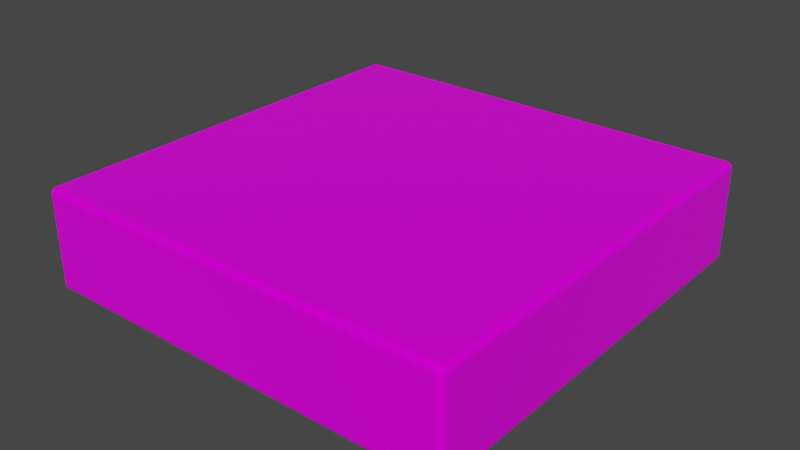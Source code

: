 # Source: tile.blend  (saved by Blender 3.3.6; exported with 4.5.12 LTS)
import bpy
from mathutils import Matrix  # noqa: F401  (used for matrix-valued properties, if any)

bpy.ops.wm.read_factory_settings(use_empty=True)
scene = bpy.context.scene
scene.name = 'Scene'

# ---- collections
col_export = bpy.data.collections.new('Export'); scene.collection.children.link(col_export)

# ---- images (referenced by path relative to the original .blend; pixels are not part of the script)
import os
ASSET_DIR = os.environ.get("B2B_ASSET_DIR", "")  # directory of the original .blend (textures are referenced by path, not embedded)
HERE = os.path.dirname(os.path.abspath(__file__))  # packed textures are extracted next to this script under _unpacked/

def load_image(name, relpath, width, height, colorspace="sRGB"):
    """Load a texture the original file referenced (path relative to the .blend, or extracted next to this script)."""
    p = next((c for c in (os.path.join(HERE, relpath), os.path.join(ASSET_DIR, relpath)) if relpath and os.path.exists(c)), "")
    if p:
        img = bpy.data.images.load(p, check_existing=True)
        img.name = name
    else:  # same state as the original file: an image datablock whose file is absent (Cycles renders it pink)
        img = bpy.data.images.new(name, width, height)
        img.source = "FILE"
        img.filepath = "//" + (relpath or name)
    img.colorspace_settings.name = colorspace
    return img
img_t_tile_p1_png = load_image('T_Tile_P1.png', 'T_Tile_P1.png', 1024, 1024, 'sRGB')

# ---- materials (node trees are filled in below, after node groups)
mat_tilebase = bpy.data.materials.new('TileBase')
mat_tilebase.alpha_threshold = 0.0
mat_tilebase.use_transparent_shadow = False
mat_tilebase.line_color = (0.0, 0.0, 0.0, 1.0)

# ---- material node trees
mat_tilebase.use_nodes = True; mat_tilebase.node_tree.nodes.clear()
_N = mat_tilebase.node_tree.nodes; _L = mat_tilebase.node_tree.links
n0 = _N.new('ShaderNodeOutputMaterial'); n0.name = 'Material Output'; n0.location = (300, 300)
n1 = _N.new('ShaderNodeBsdfPrincipled'); n1.name = 'Principled BSDF'; n1.location = (10, 300)
n1.distribution = 'GGX'
n1.subsurface_method = 'RANDOM_WALK_SKIN'
n1.inputs[2].default_value = 0.1
n1.inputs[3].default_value = 1.45
n1.inputs[13].default_value = 0.1773
n1.inputs[27].default_value = (0.0, 0.0, 0.0, 1.0)
n1.inputs[28].default_value = 1.0
n2 = _N.new('ShaderNodeTexImage'); n2.name = 'Image Texture'; n2.location = (-422, 358)
n2.image = img_t_tile_p1_png
_L.new(n1.outputs[0], n0.inputs[0])
_L.new(n2.outputs[0], n1.inputs[0])
n0.is_active_output = True

# ---- world
world_world = bpy.data.worlds.new('World'); scene.world = world_world
world_world.use_nodes = True; world_world.node_tree.nodes.clear()
_N = world_world.node_tree.nodes; _L = world_world.node_tree.links
n0 = _N.new('ShaderNodeOutputWorld'); n0.name = 'World Output'; n0.location = (300, 300)
n1 = _N.new('ShaderNodeBackground'); n1.name = 'Background'; n1.location = (10, 300)
n1.inputs[0].default_value = (0.05088, 0.05088, 0.05088, 1.0)
_L.new(n1.outputs[0], n0.inputs[0])
n0.is_active_output = True
world_world.color = (0.05088, 0.05088, 0.05088)
world_world.use_sun_shadow = False
world_world.sun_shadow_jitter_overblur = 0.0

# ---- meshes
me_cube = bpy.data.meshes.new('Cube')
me_cube.from_pydata([(0.4769, 0.4929, 0.1007), (0.4769, 0.4769, 0.1167), (0.4929, 0.4769, 0.1007), (0.4769, 0.4921, 0.1056), (0.4769, 0.4898, 0.1101), (0.4818, 0.4921, 0.1007), (0.482, 0.4912, 0.1058), (0.4818, 0.489, 0.1099), (0.4863, 0.4898, 0.1007), (0.4861, 0.489, 0.1056), (0.4854, 0.4875, 0.1091), (0.4818, 0.4769, 0.1159), (0.4863, 0.4769, 0.1136), (0.4769, 0.4818, 0.1159), (0.482, 0.482, 0.115), (0.4861, 0.4818, 0.1128), (0.4769, 0.4863, 0.1136), (0.4818, 0.4861, 0.1128), (0.4854, 0.4854, 0.1113), (0.4921, 0.4818, 0.1007), (0.4898, 0.4863, 0.1007), (0.4921, 0.4769, 0.1056), (0.4912, 0.482, 0.1058), (0.489, 0.4861, 0.1056), (0.4898, 0.4769, 0.1101), (0.489, 0.4818, 0.1099), (0.4875, 0.4854, 0.1091), (0.4769, 0.4769, -0.1167), (0.4769, 0.4929, -0.1007), (0.4929, 0.4769, -0.1007), (0.4769, 0.4818, -0.1159), (0.4769, 0.4863, -0.1136), (0.4818, 0.4769, -0.1159), (0.482, 0.482, -0.115), (0.4818, 0.4861, -0.1128), (0.4863, 0.4769, -0.1136), (0.4861, 0.4818, -0.1128), (0.4854, 0.4854, -0.1113), (0.4818, 0.4921, -0.1007), (0.4863, 0.4898, -0.1007), (0.4769, 0.4921, -0.1056), (0.482, 0.4912, -0.1058), (0.4861, 0.489, -0.1056), (0.4769, 0.4898, -0.1101), (0.4818, 0.489, -0.1099), (0.4854, 0.4875, -0.1091), (0.4921, 0.4769, -0.1056), (0.4898, 0.4769, -0.1101), (0.4921, 0.4818, -0.1007), (0.4912, 0.482, -0.1058), (0.489, 0.4818, -0.1099), (0.4898, 0.4863, -0.1007), (0.489, 0.4861, -0.1056), (0.4875, 0.4854, -0.1091), (0.4929, -0.4769, 0.1007), (0.4769, -0.4769, 0.1167), (0.4769, -0.4929, 0.1007), (0.4921, -0.4769, 0.1056), (0.4898, -0.4769, 0.1101), (0.4921, -0.4818, 0.1007), (0.4912, -0.482, 0.1058), (0.489, -0.4818, 0.1099), (0.4898, -0.4863, 0.1007), (0.489, -0.4861, 0.1056), (0.4875, -0.4854, 0.1091), (0.4769, -0.4818, 0.1159), (0.4769, -0.4863, 0.1136), (0.4818, -0.4769, 0.1159), (0.482, -0.482, 0.115), (0.4818, -0.4861, 0.1128), (0.4863, -0.4769, 0.1136), (0.4861, -0.4818, 0.1128), (0.4854, -0.4854, 0.1113), (0.4818, -0.4921, 0.1007), (0.4863, -0.4898, 0.1007), (0.4769, -0.4921, 0.1056), (0.482, -0.4912, 0.1058), (0.4861, -0.489, 0.1056), (0.4769, -0.4898, 0.1101), (0.4818, -0.489, 0.1099), (0.4854, -0.4875, 0.1091), (0.4929, -0.4769, -0.1007), (0.4769, -0.4929, -0.1007), (0.4769, -0.4769, -0.1167), (0.4921, -0.4818, -0.1007), (0.4898, -0.4863, -0.1007), (0.4921, -0.4769, -0.1056), (0.4912, -0.482, -0.1058), (0.489, -0.4861, -0.1056), (0.4898, -0.4769, -0.1101), (0.489, -0.4818, -0.1099), (0.4875, -0.4854, -0.1091), (0.4769, -0.4921, -0.1056), (0.4769, -0.4898, -0.1101), (0.4818, -0.4921, -0.1007), (0.482, -0.4912, -0.1058), (0.4818, -0.489, -0.1099), (0.4863, -0.4898, -0.1007), (0.4861, -0.489, -0.1056), (0.4854, -0.4875, -0.1091), (0.4818, -0.4769, -0.1159), (0.4863, -0.4769, -0.1136), (0.4769, -0.4818, -0.1159), (0.482, -0.482, -0.115), (0.4861, -0.4818, -0.1128), (0.4769, -0.4863, -0.1136), (0.4818, -0.4861, -0.1128), (0.4854, -0.4854, -0.1113), (-0.4769, 0.4929, 0.1007), (-0.4929, 0.4769, 0.1007), (-0.4769, 0.4769, 0.1167), (-0.4818, 0.4921, 0.1007), (-0.4863, 0.4898, 0.1007), (-0.4769, 0.4921, 0.1056), (-0.482, 0.4912, 0.1058), (-0.4861, 0.489, 0.1056), (-0.4769, 0.4898, 0.1101), (-0.4818, 0.489, 0.1099), (-0.4854, 0.4875, 0.1091), (-0.4921, 0.4769, 0.1056), (-0.4898, 0.4769, 0.1101), (-0.4921, 0.4818, 0.1007), (-0.4912, 0.482, 0.1058), (-0.489, 0.4818, 0.1099), (-0.4898, 0.4863, 0.1007), (-0.489, 0.4861, 0.1056), (-0.4875, 0.4854, 0.1091), (-0.4769, 0.4818, 0.1159), (-0.4769, 0.4863, 0.1136), (-0.4818, 0.4769, 0.1159), (-0.482, 0.482, 0.115), (-0.4818, 0.4861, 0.1128), (-0.4863, 0.4769, 0.1136), (-0.4861, 0.4818, 0.1128), (-0.4854, 0.4854, 0.1113), (-0.4929, 0.4769, -0.1007), (-0.4769, 0.4929, -0.1007), (-0.4769, 0.4769, -0.1167), (-0.4921, 0.4818, -0.1007), (-0.4898, 0.4863, -0.1007), (-0.4921, 0.4769, -0.1056), (-0.4912, 0.482, -0.1058), (-0.489, 0.4861, -0.1056), (-0.4898, 0.4769, -0.1101), (-0.489, 0.4818, -0.1099), (-0.4875, 0.4854, -0.1091), (-0.4769, 0.4921, -0.1056), (-0.4769, 0.4898, -0.1101), (-0.4818, 0.4921, -0.1007), (-0.482, 0.4912, -0.1058), (-0.4818, 0.489, -0.1099), (-0.4863, 0.4898, -0.1007), (-0.4861, 0.489, -0.1056), (-0.4854, 0.4875, -0.1091), (-0.4818, 0.4769, -0.1159), (-0.4863, 0.4769, -0.1136), (-0.4769, 0.4818, -0.1159), (-0.482, 0.482, -0.115), (-0.4861, 0.4818, -0.1128), (-0.4769, 0.4863, -0.1136), (-0.4818, 0.4861, -0.1128), (-0.4854, 0.4854, -0.1113), (-0.4929, -0.4769, 0.1007), (-0.4769, -0.4929, 0.1007), (-0.4769, -0.4769, 0.1167), (-0.4921, -0.4818, 0.1007), (-0.4898, -0.4863, 0.1007), (-0.4921, -0.4769, 0.1056), (-0.4912, -0.482, 0.1058), (-0.489, -0.4861, 0.1056), (-0.4898, -0.4769, 0.1101), (-0.489, -0.4818, 0.1099), (-0.4875, -0.4854, 0.1091), (-0.4769, -0.4921, 0.1056), (-0.4769, -0.4898, 0.1101), (-0.4818, -0.4921, 0.1007), (-0.482, -0.4912, 0.1058), (-0.4818, -0.489, 0.1099), (-0.4863, -0.4898, 0.1007), (-0.4861, -0.489, 0.1056), (-0.4854, -0.4875, 0.1091), (-0.4818, -0.4769, 0.1159), (-0.4863, -0.4769, 0.1136), (-0.4769, -0.4818, 0.1159), (-0.482, -0.482, 0.115), (-0.4861, -0.4818, 0.1128), (-0.4769, -0.4863, 0.1136), (-0.4818, -0.4861, 0.1128), (-0.4854, -0.4854, 0.1113), (-0.4769, -0.4769, -0.1167), (-0.4769, -0.4929, -0.1007), (-0.4929, -0.4769, -0.1007), (-0.4769, -0.4818, -0.1159), (-0.4769, -0.4863, -0.1136), (-0.4818, -0.4769, -0.1159), (-0.482, -0.482, -0.115), (-0.4818, -0.4861, -0.1128), (-0.4863, -0.4769, -0.1136), (-0.4861, -0.4818, -0.1128), (-0.4854, -0.4854, -0.1113), (-0.4818, -0.4921, -0.1007), (-0.4863, -0.4898, -0.1007), (-0.4769, -0.4921, -0.1056), (-0.482, -0.4912, -0.1058), (-0.4861, -0.489, -0.1056), (-0.4769, -0.4898, -0.1101), (-0.4818, -0.489, -0.1099), (-0.4854, -0.4875, -0.1091), (-0.4921, -0.4769, -0.1056), (-0.4898, -0.4769, -0.1101), (-0.4921, -0.4818, -0.1007), (-0.4912, -0.482, -0.1058), (-0.489, -0.4818, -0.1099), (-0.4898, -0.4863, -0.1007), (-0.489, -0.4861, -0.1056), (-0.4875, -0.4854, -0.1091)], [], [(137, 27, 83, 189), (191, 162, 109, 135), (82, 56, 163, 190), (1, 110, 164, 55), (29, 2, 54, 81), (0, 3, 6, 5), (3, 4, 7, 6), (4, 16, 17, 7), (5, 6, 9, 8), (6, 7, 10, 9), (7, 17, 18, 10), (1, 11, 14, 13), (11, 12, 15, 14), (12, 24, 25, 15), (13, 14, 17, 16), (14, 15, 18, 17), (15, 25, 26, 18), (2, 19, 22, 21), (19, 20, 23, 22), (20, 8, 9, 23), (21, 22, 25, 24), (22, 23, 26, 25), (23, 9, 10, 26), (10, 18, 26), (27, 30, 33, 32), (30, 31, 34, 33), (31, 43, 44, 34), (32, 33, 36, 35), (33, 34, 37, 36), (34, 44, 45, 37), (28, 38, 41, 40), (38, 39, 42, 41), (39, 51, 52, 42), (40, 41, 44, 43), (41, 42, 45, 44), (42, 52, 53, 45), (29, 46, 49, 48), (46, 47, 50, 49), (47, 35, 36, 50), (48, 49, 52, 51), (49, 50, 53, 52), (50, 36, 37, 53), (37, 45, 53), (54, 57, 60, 59), (57, 58, 61, 60), (58, 70, 71, 61), (59, 60, 63, 62), (60, 61, 64, 63), (61, 71, 72, 64), (55, 65, 68, 67), (65, 66, 69, 68), (66, 78, 79, 69), (67, 68, 71, 70), (68, 69, 72, 71), (69, 79, 80, 72), (56, 73, 76, 75), (73, 74, 77, 76), (74, 62, 63, 77), (75, 76, 79, 78), (76, 77, 80, 79), (77, 63, 64, 80), (64, 72, 80), (81, 84, 87, 86), (84, 85, 88, 87), (85, 97, 98, 88), (86, 87, 90, 89), (87, 88, 91, 90), (88, 98, 99, 91), (82, 92, 95, 94), (92, 93, 96, 95), (93, 105, 106, 96), (94, 95, 98, 97), (95, 96, 99, 98), (96, 106, 107, 99), (83, 100, 103, 102), (100, 101, 104, 103), (101, 89, 90, 104), (102, 103, 106, 105), (103, 104, 107, 106), (104, 90, 91, 107), (91, 99, 107), (108, 111, 114, 113), (111, 112, 115, 114), (112, 124, 125, 115), (113, 114, 117, 116), (114, 115, 118, 117), (115, 125, 126, 118), (109, 119, 122, 121), (119, 120, 123, 122), (120, 132, 133, 123), (121, 122, 125, 124), (122, 123, 126, 125), (123, 133, 134, 126), (110, 127, 130, 129), (127, 128, 131, 130), (128, 116, 117, 131), (129, 130, 133, 132), (130, 131, 134, 133), (131, 117, 118, 134), (118, 126, 134), (135, 138, 141, 140), (138, 139, 142, 141), (139, 151, 152, 142), (140, 141, 144, 143), (141, 142, 145, 144), (142, 152, 153, 145), (136, 146, 149, 148), (146, 147, 150, 149), (147, 159, 160, 150), (148, 149, 152, 151), (149, 150, 153, 152), (150, 160, 161, 153), (137, 154, 157, 156), (154, 155, 158, 157), (155, 143, 144, 158), (156, 157, 160, 159), (157, 158, 161, 160), (158, 144, 145, 161), (145, 153, 161), (162, 165, 168, 167), (165, 166, 169, 168), (166, 178, 179, 169), (167, 168, 171, 170), (168, 169, 172, 171), (169, 179, 180, 172), (163, 173, 176, 175), (173, 174, 177, 176), (174, 186, 187, 177), (175, 176, 179, 178), (176, 177, 180, 179), (177, 187, 188, 180), (164, 181, 184, 183), (181, 182, 185, 184), (182, 170, 171, 185), (183, 184, 187, 186), (184, 185, 188, 187), (185, 171, 172, 188), (172, 180, 188), (189, 192, 195, 194), (192, 193, 196, 195), (193, 205, 206, 196), (194, 195, 198, 197), (195, 196, 199, 198), (196, 206, 207, 199), (190, 200, 203, 202), (200, 201, 204, 203), (201, 213, 214, 204), (202, 203, 206, 205), (203, 204, 207, 206), (204, 214, 215, 207), (191, 208, 211, 210), (208, 209, 212, 211), (209, 197, 198, 212), (210, 211, 214, 213), (211, 212, 215, 214), (212, 198, 199, 215), (199, 207, 215), (137, 189, 194, 154), (154, 194, 197, 155), (155, 197, 209, 143), (143, 209, 208, 140), (140, 208, 191, 135), (27, 137, 156, 30), (30, 156, 159, 31), (31, 159, 147, 43), (43, 147, 146, 40), (40, 146, 136, 28), (2, 29, 48, 19), (19, 48, 51, 20), (20, 51, 39, 8), (8, 39, 38, 5), (5, 38, 28, 0), (190, 163, 175, 200), (200, 175, 178, 201), (201, 178, 166, 213), (213, 166, 165, 210), (210, 165, 162, 191), (56, 82, 94, 73), (73, 94, 97, 74), (74, 97, 85, 62), (62, 85, 84, 59), (59, 84, 81, 54), (108, 136, 148, 111), (111, 148, 151, 112), (112, 151, 139, 124), (124, 139, 138, 121), (121, 138, 135, 109), (55, 164, 183, 65), (65, 183, 186, 66), (66, 186, 174, 78), (78, 174, 173, 75), (75, 173, 163, 56), (1, 55, 67, 11), (11, 67, 70, 12), (12, 70, 58, 24), (24, 58, 57, 21), (21, 57, 54, 2), (189, 83, 102, 192), (192, 102, 105, 193), (193, 105, 93, 205), (205, 93, 92, 202), (202, 92, 82, 190), (164, 110, 129, 181), (181, 129, 132, 182), (182, 132, 120, 170), (170, 120, 119, 167), (167, 119, 109, 162), (110, 1, 13, 127), (127, 13, 16, 128), (128, 16, 4, 116), (116, 4, 3, 113), (113, 3, 0, 108), (83, 27, 32, 100), (100, 32, 35, 101), (101, 35, 47, 89), (89, 47, 46, 86), (86, 46, 29, 81), (136, 108, 0, 28)])
_uv = me_cube.uv_layers.new(name='UVMap')
_uv.uv.foreach_set('vector', [0.008484, 0.4924, 0.008484, 0.008484, 0.4924, 0.008484, 0.4924, 0.4924, 0.3635, 0.5116, 0.4657, 0.5112, 0.4675, 0.9574, 0.3653, 0.9578, 0.1256, 0.5097, 0.227, 0.5112, 0.227, 0.9917, 0.1256, 0.9902, 0.5094, 0.4924, 0.5094, 0.008484, 0.9933, 0.008484, 0.9933, 0.4924, 0.008484, 0.5097, 0.1107, 0.5097, 0.1107, 0.9901, 0.00848, 0.9901, 0.3465, 0.9583, 0.349, 0.9581, 0.3491, 0.9603, 0.3465, 0.9604, 0.349, 0.9581, 0.3513, 0.9577, 0.3512, 0.9598, 0.3491, 0.9603, 0.5028, 0.4924, 0.5046, 0.4924, 0.5047, 0.4949, 0.5032, 0.4949, 0.3465, 0.9604, 0.3491, 0.9603, 0.349, 0.9618, 0.3465, 0.9621, 0.3491, 0.9603, 0.3512, 0.9598, 0.3508, 0.9612, 0.349, 0.9618, 0.5032, 0.4949, 0.5047, 0.4949, 0.5051, 0.4967, 0.504, 0.4967, 0.5094, 0.4924, 0.5094, 0.4949, 0.5068, 0.495, 0.5069, 0.4924, 0.5094, 0.4949, 0.5094, 0.4972, 0.5069, 0.4971, 0.5068, 0.495, 0.1172, 0.5093, 0.1154, 0.5095, 0.1153, 0.507, 0.1168, 0.5069, 0.5069, 0.4924, 0.5068, 0.495, 0.5047, 0.4949, 0.5046, 0.4924, 0.5068, 0.495, 0.5069, 0.4971, 0.5051, 0.4967, 0.5047, 0.4949, 0.1168, 0.5069, 0.1153, 0.507, 0.1149, 0.5052, 0.116, 0.505, 0.1107, 0.5097, 0.1107, 0.5072, 0.1132, 0.5071, 0.1132, 0.5097, 0.1107, 0.5072, 0.1107, 0.5048, 0.1131, 0.5049, 0.1132, 0.5071, 0.1107, 0.5048, 0.1107, 0.5028, 0.1131, 0.5032, 0.1131, 0.5049, 0.1132, 0.5097, 0.1132, 0.5071, 0.1153, 0.507, 0.1154, 0.5095, 0.1132, 0.5071, 0.1131, 0.5049, 0.1149, 0.5052, 0.1153, 0.507, 0.1131, 0.5049, 0.1131, 0.5032, 0.1149, 0.5039, 0.1149, 0.5052, 0.1149, 0.5039, 0.116, 0.505, 0.1149, 0.5052, 0.008484, 0.008484, 0.005979, 0.008484, 0.005898, 0.005913, 0.008484, 0.005979, 0.005979, 0.008484, 0.003721, 0.008484, 0.003831, 0.005997, 0.005898, 0.005913, 0.003721, 0.008484, 0.001927, 0.008484, 0.002338, 0.00599, 0.003831, 0.005997, 0.008484, 0.005979, 0.005898, 0.005913, 0.00599, 0.003827, 0.008484, 0.003721, 0.005898, 0.005913, 0.003831, 0.005997, 0.004196, 0.004196, 0.00599, 0.003827, 0.003831, 0.005997, 0.002338, 0.00599, 0.003108, 0.004196, 0.004196, 0.004196, 0.2444, 0.9583, 0.2444, 0.9604, 0.2418, 0.9603, 0.2418, 0.9581, 0.2444, 0.9604, 0.2444, 0.9621, 0.2419, 0.9618, 0.2418, 0.9603, 0.008484, 0.5028, 0.008484, 0.5048, 0.00599, 0.5049, 0.005997, 0.5032, 0.2418, 0.9581, 0.2418, 0.9603, 0.2397, 0.9598, 0.2396, 0.9577, 0.2418, 0.9603, 0.2419, 0.9618, 0.2401, 0.9612, 0.2397, 0.9598, 0.005997, 0.5032, 0.00599, 0.5049, 0.004196, 0.5052, 0.004196, 0.5039, 0.008484, 0.5097, 0.005979, 0.5097, 0.005899, 0.5071, 0.008484, 0.5072, 0.005979, 0.5097, 0.003721, 0.5095, 0.003831, 0.507, 0.005899, 0.5071, 0.003721, 0.5095, 0.001927, 0.5093, 0.002338, 0.5068, 0.003831, 0.507, 0.008484, 0.5072, 0.005899, 0.5071, 0.00599, 0.5049, 0.008484, 0.5048, 0.005899, 0.5071, 0.003831, 0.507, 0.004196, 0.5052, 0.00599, 0.5049, 0.003831, 0.507, 0.002338, 0.5068, 0.003108, 0.505, 0.004196, 0.5052, 0.003108, 0.505, 0.004196, 0.5039, 0.004196, 0.5052, 0.1107, 0.9901, 0.1132, 0.9901, 0.1132, 0.9926, 0.1107, 0.9926, 0.1132, 0.9901, 0.1154, 0.99, 0.1153, 0.9924, 0.1132, 0.9926, 0.9933, 0.499, 0.9933, 0.4972, 0.9958, 0.4971, 0.9958, 0.4986, 0.1107, 0.9926, 0.1132, 0.9926, 0.1131, 0.9945, 0.1107, 0.9947, 0.1132, 0.9926, 0.1153, 0.9924, 0.1149, 0.9941, 0.1131, 0.9945, 0.9958, 0.4986, 0.9958, 0.4971, 0.9976, 0.4967, 0.9976, 0.4978, 0.9933, 0.4924, 0.9958, 0.4924, 0.9959, 0.495, 0.9933, 0.4949, 0.9958, 0.4924, 0.9981, 0.4924, 0.998, 0.4949, 0.9959, 0.495, 0.234, 0.5109, 0.232, 0.5111, 0.2319, 0.5085, 0.2336, 0.5084, 0.9933, 0.4949, 0.9959, 0.495, 0.9958, 0.4971, 0.9933, 0.4972, 0.9959, 0.495, 0.998, 0.4949, 0.9976, 0.4967, 0.9958, 0.4971, 0.2336, 0.5084, 0.2319, 0.5085, 0.2316, 0.5067, 0.2328, 0.5065, 0.227, 0.5112, 0.2271, 0.5086, 0.2297, 0.5085, 0.2296, 0.5112, 0.2271, 0.5086, 0.2272, 0.5063, 0.2298, 0.5064, 0.2297, 0.5085, 0.2272, 0.5063, 0.2274, 0.5043, 0.2299, 0.5047, 0.2298, 0.5064, 0.2296, 0.5112, 0.2297, 0.5085, 0.2319, 0.5085, 0.232, 0.5111, 0.2297, 0.5085, 0.2298, 0.5064, 0.2316, 0.5067, 0.2319, 0.5085, 0.2298, 0.5064, 0.2299, 0.5047, 0.2318, 0.5055, 0.2316, 0.5067, 0.2318, 0.5055, 0.2328, 0.5065, 0.2316, 0.5067, 0.00848, 0.9901, 0.00848, 0.9926, 0.005909, 0.9926, 0.005975, 0.9901, 0.00848, 0.9926, 0.00848, 0.9947, 0.005993, 0.9945, 0.005909, 0.9926, 0.126, 0.5028, 0.1258, 0.5048, 0.1234, 0.5048, 0.1236, 0.5032, 0.005975, 0.9901, 0.005909, 0.9926, 0.003823, 0.9924, 0.003717, 0.99, 0.005909, 0.9926, 0.005993, 0.9945, 0.004192, 0.9941, 0.003823, 0.9924, 0.1236, 0.5032, 0.1234, 0.5048, 0.1217, 0.5051, 0.1218, 0.5039, 0.1256, 0.5097, 0.1232, 0.5096, 0.1231, 0.507, 0.1257, 0.5072, 0.1232, 0.5096, 0.1211, 0.5095, 0.1212, 0.507, 0.1231, 0.507, 0.499, 0.008484, 0.4972, 0.008484, 0.4971, 0.00599, 0.4986, 0.005997, 0.1257, 0.5072, 0.1231, 0.507, 0.1234, 0.5048, 0.1258, 0.5048, 0.1231, 0.507, 0.1212, 0.507, 0.1217, 0.5051, 0.1234, 0.5048, 0.4986, 0.005997, 0.4971, 0.00599, 0.4967, 0.004196, 0.4978, 0.004196, 0.4924, 0.008484, 0.4924, 0.005979, 0.495, 0.005898, 0.4949, 0.008484, 0.4924, 0.005979, 0.4924, 0.003721, 0.4949, 0.003831, 0.495, 0.005898, 0.4924, 0.003721, 0.4924, 0.001927, 0.4949, 0.002338, 0.4949, 0.003831, 0.4949, 0.008484, 0.495, 0.005898, 0.4971, 0.00599, 0.4972, 0.008484, 0.495, 0.005898, 0.4949, 0.003831, 0.4967, 0.004196, 0.4971, 0.00599, 0.4949, 0.003831, 0.4949, 0.002338, 0.4967, 0.003108, 0.4967, 0.004196, 0.4967, 0.003108, 0.4978, 0.004196, 0.4967, 0.004196, 0.3465, 0.5121, 0.3465, 0.5096, 0.3491, 0.5094, 0.349, 0.5119, 0.3465, 0.5096, 0.3465, 0.5071, 0.349, 0.5071, 0.3491, 0.5094, 0.3465, 0.5071, 0.3465, 0.5048, 0.349, 0.5051, 0.349, 0.5071, 0.349, 0.5119, 0.3491, 0.5094, 0.3512, 0.509, 0.3513, 0.5115, 0.3491, 0.5094, 0.349, 0.5071, 0.3508, 0.5071, 0.3512, 0.509, 0.349, 0.5071, 0.349, 0.5051, 0.3508, 0.5057, 0.3508, 0.5071, 0.4675, 0.9574, 0.47, 0.9572, 0.4701, 0.9594, 0.4675, 0.9596, 0.47, 0.9572, 0.4722, 0.9568, 0.4721, 0.9589, 0.4701, 0.9594, 0.5094, 0.001927, 0.5094, 0.003721, 0.5069, 0.003827, 0.5069, 0.002333, 0.3465, 0.5028, 0.3491, 0.5033, 0.349, 0.5051, 0.3465, 0.5048, 0.3491, 0.5033, 0.3512, 0.5043, 0.3508, 0.5057, 0.349, 0.5051, 0.5069, 0.002333, 0.5069, 0.003827, 0.5051, 0.004196, 0.5051, 0.003108, 0.5094, 0.008484, 0.5069, 0.008484, 0.5068, 0.005913, 0.5094, 0.005979, 0.5069, 0.008484, 0.5046, 0.008484, 0.5047, 0.005997, 0.5068, 0.005913, 0.3531, 0.5108, 0.3513, 0.5115, 0.3512, 0.509, 0.3527, 0.5085, 0.5094, 0.005979, 0.5068, 0.005913, 0.5069, 0.003827, 0.5094, 0.003721, 0.5068, 0.005913, 0.5047, 0.005997, 0.5051, 0.004196, 0.5069, 0.003827, 0.3527, 0.5085, 0.3512, 0.509, 0.3508, 0.5071, 0.3519, 0.5067, 0.3508, 0.5071, 0.3508, 0.5057, 0.3519, 0.5067, 0.3653, 0.9578, 0.3653, 0.96, 0.3627, 0.9599, 0.3628, 0.9577, 0.2444, 0.5028, 0.2444, 0.5048, 0.2419, 0.5051, 0.2418, 0.5033, 0.2444, 0.5048, 0.2444, 0.5071, 0.2419, 0.507, 0.2419, 0.5051, 0.3628, 0.9577, 0.3627, 0.9599, 0.3607, 0.9594, 0.3605, 0.9572, 0.2418, 0.5033, 0.2419, 0.5051, 0.2401, 0.5057, 0.2397, 0.5043, 0.2419, 0.5051, 0.2419, 0.507, 0.2401, 0.5071, 0.2401, 0.5057, 0.2444, 0.5121, 0.2419, 0.5119, 0.2418, 0.5094, 0.2444, 0.5096, 0.2419, 0.5119, 0.2396, 0.5115, 0.2397, 0.509, 0.2418, 0.5094, 0.2396, 0.5115, 0.2378, 0.5108, 0.2382, 0.5085, 0.2397, 0.509, 0.2444, 0.5096, 0.2418, 0.5094, 0.2419, 0.507, 0.2444, 0.5071, 0.2418, 0.5094, 0.2397, 0.509, 0.2401, 0.5071, 0.2419, 0.507, 0.2397, 0.509, 0.2382, 0.5085, 0.239, 0.5067, 0.2401, 0.5071, 0.008484, 0.4924, 0.008484, 0.4949, 0.005913, 0.495, 0.005979, 0.4924, 0.008484, 0.4949, 0.008484, 0.4972, 0.005997, 0.4971, 0.005913, 0.495, 0.008484, 0.4972, 0.008484, 0.499, 0.00599, 0.4986, 0.005997, 0.4971, 0.005979, 0.4924, 0.005913, 0.495, 0.003827, 0.4949, 0.003721, 0.4924, 0.005913, 0.495, 0.005997, 0.4971, 0.004196, 0.4967, 0.003827, 0.4949, 0.005997, 0.4971, 0.00599, 0.4986, 0.004196, 0.4978, 0.004196, 0.4967, 0.2401, 0.5057, 0.2401, 0.5071, 0.239, 0.5067, 0.4657, 0.5112, 0.4657, 0.5087, 0.4682, 0.5085, 0.4682, 0.511, 0.4657, 0.5087, 0.4657, 0.5062, 0.4682, 0.5062, 0.4682, 0.5085, 0.4657, 0.5062, 0.4657, 0.5039, 0.4682, 0.5042, 0.4682, 0.5062, 0.4682, 0.511, 0.4682, 0.5085, 0.4703, 0.5081, 0.4704, 0.5106, 0.4682, 0.5085, 0.4682, 0.5062, 0.47, 0.5062, 0.4703, 0.5081, 0.4682, 0.5062, 0.4682, 0.5042, 0.4699, 0.5048, 0.47, 0.5062, 0.227, 0.9917, 0.2296, 0.9917, 0.2297, 0.9942, 0.2271, 0.9941, 0.2296, 0.9917, 0.232, 0.9916, 0.2319, 0.994, 0.2297, 0.9942, 0.232, 0.9916, 0.234, 0.9914, 0.2336, 0.9938, 0.2319, 0.994, 0.2271, 0.9941, 0.2297, 0.9942, 0.2298, 0.9961, 0.2272, 0.9962, 0.2297, 0.9942, 0.2319, 0.994, 0.2316, 0.9957, 0.2298, 0.9961, 0.2319, 0.994, 0.2336, 0.9938, 0.2328, 0.9956, 0.2316, 0.9957, 0.9933, 0.008484, 0.9933, 0.005979, 0.9959, 0.005898, 0.9958, 0.008484, 0.9933, 0.005979, 0.9933, 0.003721, 0.9958, 0.003831, 0.9959, 0.005898, 0.4722, 0.5099, 0.4704, 0.5106, 0.4703, 0.5081, 0.4718, 0.5076, 0.9958, 0.008484, 0.9959, 0.005898, 0.998, 0.00599, 0.9981, 0.008484, 0.9959, 0.005898, 0.9958, 0.003831, 0.9976, 0.004196, 0.998, 0.00599, 0.4718, 0.5076, 0.4703, 0.5081, 0.47, 0.5062, 0.471, 0.5058, 0.47, 0.5062, 0.4699, 0.5048, 0.471, 0.5058, 0.4924, 0.4924, 0.4949, 0.4924, 0.495, 0.495, 0.4924, 0.4949, 0.4949, 0.4924, 0.4972, 0.4924, 0.4971, 0.4949, 0.495, 0.495, 0.4972, 0.4924, 0.499, 0.4924, 0.4986, 0.4949, 0.4971, 0.4949, 0.4924, 0.4949, 0.495, 0.495, 0.4949, 0.4971, 0.4924, 0.4972, 0.495, 0.495, 0.4971, 0.4949, 0.4967, 0.4967, 0.4949, 0.4971, 0.4971, 0.4949, 0.4986, 0.4949, 0.4978, 0.4967, 0.4967, 0.4967, 0.1256, 0.9902, 0.1257, 0.9927, 0.1232, 0.9927, 0.1232, 0.9901, 0.1257, 0.9927, 0.1258, 0.9948, 0.1234, 0.9946, 0.1232, 0.9927, 0.3635, 0.5043, 0.3635, 0.5066, 0.361, 0.5066, 0.361, 0.5046, 0.1232, 0.9901, 0.1232, 0.9927, 0.1212, 0.9924, 0.1211, 0.99, 0.3609, 0.5028, 0.361, 0.5046, 0.3592, 0.5052, 0.3588, 0.5038, 0.361, 0.5046, 0.361, 0.5066, 0.3592, 0.5066, 0.3592, 0.5052, 0.3635, 0.5116, 0.361, 0.5115, 0.3609, 0.5089, 0.3635, 0.5092, 0.361, 0.5115, 0.3588, 0.511, 0.3588, 0.5086, 0.3609, 0.5089, 0.3588, 0.511, 0.357, 0.5104, 0.3574, 0.508, 0.3588, 0.5086, 0.3635, 0.5092, 0.3609, 0.5089, 0.361, 0.5066, 0.3635, 0.5066, 0.3609, 0.5089, 0.3588, 0.5086, 0.3592, 0.5066, 0.361, 0.5066, 0.3588, 0.5086, 0.3574, 0.508, 0.3581, 0.5062, 0.3592, 0.5066, 0.3581, 0.5062, 0.3592, 0.5052, 0.3592, 0.5066, 0.008484, 0.4924, 0.4924, 0.4924, 0.4924, 0.4949, 0.008484, 0.4949, 0.008484, 0.4949, 0.4924, 0.4949, 0.4924, 0.4972, 0.008484, 0.4972, 0.008484, 0.4972, 0.4924, 0.4972, 0.4924, 0.499, 0.008484, 0.499, 0.3605, 0.9572, 0.3588, 0.511, 0.361, 0.5115, 0.3628, 0.9577, 0.3628, 0.9577, 0.361, 0.5115, 0.3635, 0.5116, 0.3653, 0.9578, 0.008484, 0.008484, 0.008484, 0.4924, 0.005979, 0.4924, 0.005979, 0.008484, 0.005979, 0.008484, 0.005979, 0.4924, 0.003721, 0.4924, 0.003721, 0.008484, 0.003721, 0.008484, 0.003721, 0.4924, 0.001927, 0.4924, 0.001927, 0.008484, 0.2396, 0.9577, 0.2396, 0.5115, 0.2419, 0.5119, 0.2418, 0.9581, 0.2418, 0.9581, 0.2419, 0.5119, 0.2444, 0.5121, 0.2444, 0.9583, 0.1107, 0.5097, 0.008484, 0.5097, 0.008484, 0.5072, 0.1107, 0.5072, 0.1107, 0.5072, 0.008484, 0.5072, 0.008484, 0.5048, 0.1107, 0.5048, 0.1107, 0.5048, 0.008484, 0.5048, 0.008484, 0.5028, 0.1107, 0.5028, 0.3465, 0.9621, 0.2444, 0.9621, 0.2444, 0.9604, 0.3465, 0.9604, 0.3465, 0.9604, 0.2444, 0.9604, 0.2444, 0.9583, 0.3465, 0.9583, 0.1256, 0.9902, 0.227, 0.9917, 0.2271, 0.9941, 0.1257, 0.9927, 0.1257, 0.9927, 0.2271, 0.9941, 0.2272, 0.9962, 0.1258, 0.9948, 0.3635, 0.5043, 0.4657, 0.5039, 0.4657, 0.5062, 0.3635, 0.5066, 0.3635, 0.5066, 0.4657, 0.5062, 0.4657, 0.5087, 0.3635, 0.5092, 0.3635, 0.5092, 0.4657, 0.5087, 0.4657, 0.5112, 0.3635, 0.5116, 0.227, 0.5112, 0.1256, 0.5097, 0.1257, 0.5072, 0.2271, 0.5086, 0.2271, 0.5086, 0.1257, 0.5072, 0.1258, 0.5048, 0.2272, 0.5063, 0.2272, 0.5063, 0.1258, 0.5048, 0.126, 0.5028, 0.2274, 0.5043, 0.1107, 0.9947, 0.00848, 0.9947, 0.00848, 0.9926, 0.1107, 0.9926, 0.1107, 0.9926, 0.00848, 0.9926, 0.00848, 0.9901, 0.1107, 0.9901, 0.3465, 0.5121, 0.2444, 0.5121, 0.2444, 0.5096, 0.3465, 0.5096, 0.3465, 0.5096, 0.2444, 0.5096, 0.2444, 0.5071, 0.3465, 0.5071, 0.3465, 0.5071, 0.2444, 0.5071, 0.2444, 0.5048, 0.3465, 0.5048, 0.3465, 0.5048, 0.2444, 0.5048, 0.2444, 0.5028, 0.3465, 0.5028, 0.4675, 0.9596, 0.3653, 0.96, 0.3653, 0.9578, 0.4675, 0.9574, 0.9933, 0.4924, 0.9933, 0.008484, 0.9958, 0.008484, 0.9958, 0.4924, 0.9958, 0.4924, 0.9958, 0.008484, 0.9981, 0.008484, 0.9981, 0.4924, 0.234, 0.5109, 0.234, 0.9914, 0.232, 0.9916, 0.232, 0.5111, 0.232, 0.5111, 0.232, 0.9916, 0.2296, 0.9917, 0.2296, 0.5112, 0.2296, 0.5112, 0.2296, 0.9917, 0.227, 0.9917, 0.227, 0.5112, 0.5094, 0.4924, 0.9933, 0.4924, 0.9933, 0.4949, 0.5094, 0.4949, 0.5094, 0.4949, 0.9933, 0.4949, 0.9933, 0.4972, 0.5094, 0.4972, 0.5094, 0.4972, 0.9933, 0.4972, 0.9933, 0.499, 0.5094, 0.499, 0.1154, 0.5095, 0.1154, 0.99, 0.1132, 0.9901, 0.1132, 0.5097, 0.1132, 0.5097, 0.1132, 0.9901, 0.1107, 0.9901, 0.1107, 0.5097, 0.4924, 0.4924, 0.4924, 0.008484, 0.4949, 0.008484, 0.4949, 0.4924, 0.4949, 0.4924, 0.4949, 0.008484, 0.4972, 0.008484, 0.4972, 0.4924, 0.4972, 0.4924, 0.4972, 0.008484, 0.499, 0.008484, 0.499, 0.4924, 0.1211, 0.99, 0.1211, 0.5095, 0.1232, 0.5096, 0.1232, 0.9901, 0.1232, 0.9901, 0.1232, 0.5096, 0.1256, 0.5097, 0.1256, 0.9902, 0.9933, 0.008484, 0.5094, 0.008484, 0.5094, 0.005979, 0.9933, 0.005979, 0.9933, 0.005979, 0.5094, 0.005979, 0.5094, 0.003721, 0.9933, 0.003721, 0.9933, 0.003721, 0.5094, 0.003721, 0.5094, 0.001927, 0.9933, 0.001927, 0.4704, 0.5106, 0.4722, 0.9568, 0.47, 0.9572, 0.4682, 0.511, 0.4682, 0.511, 0.47, 0.9572, 0.4675, 0.9574, 0.4657, 0.5112, 0.5094, 0.008484, 0.5094, 0.4924, 0.5069, 0.4924, 0.5069, 0.008484, 0.5069, 0.008484, 0.5069, 0.4924, 0.5046, 0.4924, 0.5046, 0.008484, 0.5046, 0.008484, 0.5046, 0.4924, 0.5028, 0.4924, 0.5028, 0.008484, 0.3513, 0.5115, 0.3513, 0.9577, 0.349, 0.9581, 0.349, 0.5119, 0.349, 0.5119, 0.349, 0.9581, 0.3465, 0.9583, 0.3465, 0.5121, 0.4924, 0.008484, 0.008484, 0.008484, 0.008484, 0.005979, 0.4924, 0.005979, 0.4924, 0.005979, 0.008484, 0.005979, 0.008484, 0.003721, 0.4924, 0.003721, 0.4924, 0.003721, 0.008484, 0.003721, 0.008484, 0.001927, 0.4924, 0.001927, 0.003717, 0.99, 0.003721, 0.5095, 0.005979, 0.5097, 0.005975, 0.9901, 0.005975, 0.9901, 0.005979, 0.5097, 0.008484, 0.5097, 0.00848, 0.9901, 0.2444, 0.5121, 0.3465, 0.5121, 0.3465, 0.9583, 0.2444, 0.9583])
me_cube.materials.append(mat_tilebase)
me_cube.use_remesh_preserve_volume = False
me_cube.use_remesh_preserve_attributes = False
me_cube.use_mirror_vertex_groups = False
me_cube.update()

# ---- objects
ob_puzzletile = bpy.data.objects.new('PuzzleTile', me_cube)

# ---- transforms, parenting, visibility, modifiers, constraints
ob_puzzletile.location = (0.0, 0.0, 0.0)
ob_puzzletile.lock_rotations_4d = False
ob_puzzletile.empty_display_type = 'ARROWS'
ob_puzzletile.lineart.crease_threshold = 0.0

# ---- collection membership
col_export.objects.link(ob_puzzletile)

# ---- scene / render settings (as saved in the file)
scene.frame_start = 1; scene.frame_end = 250; scene.frame_set(0)
scene.render.engine = 'BLENDER_EEVEE_NEXT'
scene.cycles.sampling_pattern = 'TABULATED_SOBOL'
scene.cycles.use_light_tree = False
scene.cycles.bake_type = 'NORMAL'
scene.view_settings.view_transform = 'Filmic'
bpy.context.view_layer.update()

# ---- added for rendering (the .blend has no active camera and no usable light): camera, sun
cam_auto = bpy.data.cameras.new('AutoCamera')
cam_auto.lens = 50.0
cam_auto.sensor_width = 36.0
cam_auto.clip_end = 1000.0
ob_auto_camera = bpy.data.objects.new('AutoCamera', cam_auto)
scene.collection.objects.link(ob_auto_camera)
ob_auto_camera.location = (1.30777, -1.56933, 1.04622)
ob_auto_camera.rotation_euler = (1.09748, -7.21219e-08, 0.694738)
scene.camera = ob_auto_camera
light_auto_sun = bpy.data.lights.new('AutoSun', 'SUN')
light_auto_sun.energy = 3.0
light_auto_sun.angle = 0.0523599
ob_auto_sun = bpy.data.objects.new('AutoSun', light_auto_sun)
scene.collection.objects.link(ob_auto_sun)
ob_auto_sun.rotation_euler = (0.872665, 0.174533, 0.523599)
bpy.context.view_layer.update()
